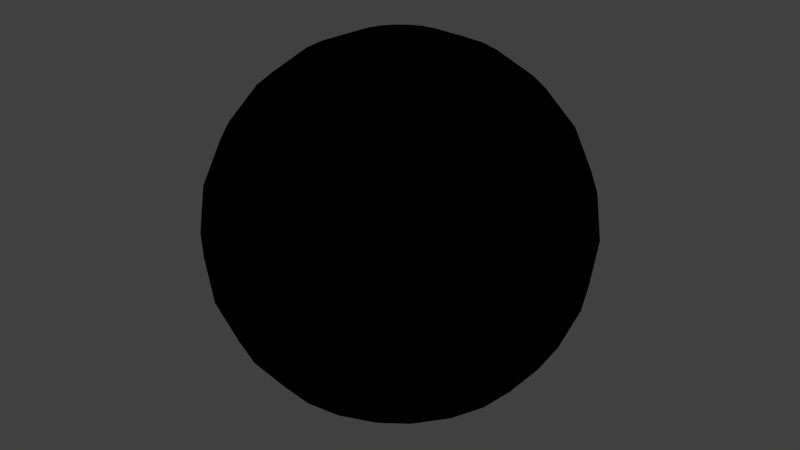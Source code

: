 # Source: Ball.blend  (saved by Blender 2.78.0; exported with 4.5.12 LTS)
import bpy
from mathutils import Matrix  # noqa: F401  (used for matrix-valued properties, if any)

bpy.ops.wm.read_factory_settings(use_empty=True)
scene = bpy.context.scene
scene.name = 'Scene'

# ---- collections
col_collection_1 = bpy.data.collections.new('Collection 1'); scene.collection.children.link(col_collection_1)

# ---- images (referenced by path relative to the original .blend; pixels are not part of the script)
import os
ASSET_DIR = os.environ.get("B2B_ASSET_DIR", "")  # directory of the original .blend (textures are referenced by path, not embedded)
HERE = os.path.dirname(os.path.abspath(__file__))  # packed textures are extracted next to this script under _unpacked/

def load_image(name, relpath, width, height, colorspace="sRGB"):
    """Load a texture the original file referenced (path relative to the .blend, or extracted next to this script)."""
    p = next((c for c in (os.path.join(HERE, relpath), os.path.join(ASSET_DIR, relpath)) if relpath and os.path.exists(c)), "")
    if p:
        img = bpy.data.images.load(p, check_existing=True)
        img.name = name
    else:  # same state as the original file: an image datablock whose file is absent (Cycles renders it pink)
        img = bpy.data.images.new(name, width, height)
        img.source = "FILE"
        img.filepath = "//" + (relpath or name)
    img.colorspace_settings.name = colorspace
    return img
img_diff_ball = load_image('diff/Ball', 'Ball_diff.png', 1024, 1024, 'sRGB')

# ---- materials (node trees are filled in below, after node groups)
mat_0_ball = bpy.data.materials.new('0_Ball')
mat_0_ball.alpha_threshold = 0.0
mat_0_ball.roughness = 0.5

# ---- material node trees
mat_0_ball.use_nodes = True; mat_0_ball.node_tree.nodes.clear()
_N = mat_0_ball.node_tree.nodes; _L = mat_0_ball.node_tree.links
n0 = _N.new('ShaderNodeTexImage'); n0.name = 'Image Texture'; n0.location = (76, 305)
n0.width = 140
n0.image = img_diff_ball

# ---- world
world_world = bpy.data.worlds.new('World'); scene.world = world_world
world_world.color = (0.05088, 0.05088, 0.05088)
world_world.use_sun_shadow = False
world_world.sun_shadow_jitter_overblur = 0.0
world_world.cycles.sampling_method = 'NONE'
world_world.cycles.sample_map_resolution = 256

# ---- meshes
me_ball = bpy.data.meshes.new('Ball')
me_ball.from_pydata([(-0.125, 0.0, -0.2165), (-0.0625, 0.01675, -0.2415), (-0.0647, 0.0, -0.2415), (-0.2165, 0.0, -0.125), (-0.2333, 0.0625, -0.0647), (-0.2092, 0.05605, -0.125), (-0.2165, 0.0, 0.125), (-0.2333, 0.0625, 0.0647), (-0.2415, 0.0, 0.0647), (-0.125, 0.0, 0.2165), (-0.0625, 0.01675, 0.2415), (-0.1208, 0.03235, 0.2165), (-0.1708, 0.04575, -0.1768), (-0.1768, 0.0, -0.1768), (-0.2415, 0.0647, 0.0), (-0.25, 0.0, 0.0), (-0.1708, 0.04575, 0.1768), (-0.1768, 0.0, 0.1768), (-0.1208, 0.03235, -0.2165), (-0.2415, 0.0, -0.0647), (-0.2092, 0.05605, 0.125), (-0.2165, 0.125, 0.0), (-0.1082, 0.0625, 0.2165), (-0.1531, 0.0884, 0.1768), (-0.1082, 0.0625, -0.2165), (-0.2092, 0.1208, -0.0647), (-0.1875, 0.1082, 0.125), (-0.05605, 0.03235, -0.2415), (-0.1875, 0.1082, -0.125), (-0.2092, 0.1208, 0.0647), (-0.05605, 0.03235, 0.2415), (-0.1531, 0.0884, -0.1768), (-0.1708, 0.1708, -0.0647), (-0.1531, 0.1531, -0.125), (-0.1708, 0.1708, 0.0647), (-0.0884, 0.0884, 0.2165), (-0.125, 0.125, -0.1768), (-0.1768, 0.1768, 0.0), (-0.125, 0.125, 0.1768), (-0.0884, 0.0884, -0.2165), (-0.1531, 0.1531, 0.125), (-0.04575, 0.04575, -0.2415), (-0.125, 0.2165, 0.0), (-0.1208, 0.2092, -0.0647), (-0.0884, 0.1531, 0.1768), (-0.1082, 0.1875, 0.125), (-0.03235, 0.05605, -0.2415), (-0.1082, 0.1875, -0.125), (-0.1208, 0.2092, 0.0647), (-0.03235, 0.05605, 0.2415), (-0.0625, 0.1082, 0.2165), (-0.0884, 0.1531, -0.1768), (-0.0625, 0.1082, -0.2165), (-0.04575, 0.1708, -0.1768), (-0.0625, 0.2333, 0.0647), (-0.0647, 0.2415, 0.0), (-0.04575, 0.1708, 0.1768), (-0.03235, 0.1208, -0.2165), (-0.0625, 0.2333, -0.0647), (-0.05605, 0.2092, 0.125), (-0.01675, 0.0625, -0.2415), (-0.05605, 0.2092, -0.125), (-0.03235, 0.1208, 0.2165), (0.0, 0.2165, -0.125), (0.0, 0.2165, 0.125), (0.0, 0.2415, 0.0647), (-0.01675, 0.0625, 0.2415), (0.0, 0.125, 0.2165), (0.0, 0.1768, -0.1768), (0.0, 0.25, 0.0), (0.0, 0.1768, 0.1768), (0.0, 0.125, -0.2165), (0.0, 0.2415, -0.0647), (0.0, 0.0647, -0.2415), (0.04575, 0.1708, -0.1768), (0.03235, 0.1208, -0.2165), (0.0647, 0.2415, 0.0), (0.0625, 0.2333, -0.0647), (0.04575, 0.1708, 0.1768), (0.05605, 0.2092, 0.125), (0.01675, 0.0625, -0.2415), (0.05605, 0.2092, -0.125), (0.0625, 0.2333, 0.0647), (0.01675, 0.0625, 0.2415), (0.03235, 0.1208, 0.2165), (0.03235, 0.05605, 0.2415), (0.0625, 0.1082, 0.2165), (0.1082, 0.1875, -0.125), (0.0884, 0.1531, -0.1768), (0.125, 0.2165, 0.0), (0.0884, 0.1531, 0.1768), (0.0625, 0.1082, -0.2165), (0.1208, 0.2092, -0.0647), (0.1082, 0.1875, 0.125), (0.03235, 0.05605, -0.2415), (0.1208, 0.2092, 0.0647), (0.0884, 0.0884, -0.2165), (0.04575, 0.04575, -0.2415), (0.1708, 0.1708, -0.0647), (0.1531, 0.1531, -0.125), (0.1708, 0.1708, 0.0647), (0.0884, 0.0884, 0.2165), (0.125, 0.125, -0.1768), (0.1768, 0.1768, 0.0), (0.125, 0.125, 0.1768), (0.1531, 0.1531, 0.125), (0.1531, 0.0884, 0.1768), (0.1531, 0.0884, -0.1768), (0.1082, 0.0625, -0.2165), (0.2165, 0.125, 0.0), (0.2092, 0.1208, -0.0647), (0.1875, 0.1082, 0.125), (0.05605, 0.03235, -0.2415), (0.1875, 0.1082, -0.125), (0.2092, 0.1208, 0.0647), (0.05605, 0.03235, 0.2415), (0.1082, 0.0625, 0.2165), (0.1208, 0.03235, 0.2165), (0.1708, 0.04575, -0.1768), (0.2333, 0.0625, 0.0647), (0.2415, 0.0647, 0.0), (0.1708, 0.04575, 0.1768), (0.1208, 0.03235, -0.2165), (0.2333, 0.0625, -0.0647), (0.2092, 0.05605, 0.125), (0.0625, 0.01675, -0.2415), (0.2092, 0.05605, -0.125), (0.2165, 0.0, 0.125), (0.125, 0.0, -0.2165), (0.0647, 0.0, -0.2415), (0.2165, 0.0, -0.125), (0.2415, 0.0, 0.0647), (0.0625, 0.01675, 0.2415), (0.125, 0.0, 0.2165), (0.1768, 0.0, -0.1768), (0.25, 0.0, 0.0), (0.1768, 0.0, 0.1768), (0.2415, 0.0, -0.0647), (0.1708, -0.04575, 0.1768), (0.1708, -0.04575, -0.1768), (0.1208, -0.03235, -0.2165), (0.2415, -0.0647, 0.0), (0.2333, -0.0625, -0.0647), (0.2092, -0.05605, 0.125), (0.0625, -0.01675, -0.2415), (0.2092, -0.05605, -0.125), (0.2333, -0.0625, 0.0647), (0.0625, -0.01675, 0.2415), (0.1208, -0.03235, 0.2165), (0.2092, -0.1208, 0.0647), (0.05605, -0.03235, 0.2415), (0.1082, -0.0625, 0.2165), (0.1875, -0.1082, -0.125), (0.1531, -0.0884, -0.1768), (0.2165, -0.125, 0.0), (0.1531, -0.0884, 0.1768), (0.1082, -0.0625, -0.2165), (0.2092, -0.1208, -0.0647), (0.1875, -0.1082, 0.125), (0.05605, -0.03235, -0.2415), (0.1531, -0.1531, 0.125), (0.0884, -0.0884, -0.2165), (0.04575, -0.04575, -0.2415), (0.1708, -0.1708, -0.0647), (0.1531, -0.1531, -0.125), (0.1708, -0.1708, 0.0647), (0.0884, -0.0884, 0.2165), (0.125, -0.125, -0.1768), (0.1768, -0.1768, 0.0), (0.125, -0.125, 0.1768), (0.125, -0.2165, 0.0), (0.0884, -0.1531, 0.1768), (0.0884, -0.1531, -0.1768), (0.0625, -0.1082, -0.2165), (0.1208, -0.2092, -0.0647), (0.1082, -0.1875, 0.125), (0.03235, -0.05605, -0.2415), (0.1082, -0.1875, -0.125), (0.1208, -0.2092, 0.0647), (0.03235, -0.05605, 0.2415), (0.0625, -0.1082, 0.2165), (0.05605, -0.2092, 0.125), (0.0625, -0.2333, 0.0647), (0.03235, -0.1208, 0.2165), (0.04575, -0.1708, -0.1768), (0.0647, -0.2415, 0.0), (0.04575, -0.1708, 0.1768), (0.03235, -0.1208, -0.2165), (0.0625, -0.2333, -0.0647), (0.01675, -0.0625, -0.2415), (0.05605, -0.2092, -0.125), (0.0, -0.2415, -0.0647), (0.0, -0.2165, 0.125), (0.0, -0.125, -0.2165), (0.0, -0.0647, -0.2415), (0.0, -0.2165, -0.125), (0.0, -0.2415, 0.0647), (0.01675, -0.0625, 0.2415), (0.0, -0.125, 0.2165), (0.0, -0.1768, -0.1768), (0.0, -0.25, 0.0), (0.0, -0.1768, 0.1768), (-0.0647, -0.2415, 0.0), (-0.04575, -0.1708, 0.1768), (-0.04575, -0.1708, -0.1768), (-0.03235, -0.1208, -0.2165), (-0.0625, -0.2333, -0.0647), (-0.05605, -0.2092, 0.125), (-0.01675, -0.0625, -0.2415), (-0.05605, -0.2092, -0.125), (-0.0625, -0.2333, 0.0647), (-0.01675, -0.0625, 0.2415), (-0.03235, -0.1208, 0.2165), (-0.1208, -0.2092, -0.0647), (-0.1082, -0.1875, -0.125), (-0.1208, -0.2092, 0.0647), (-0.03235, -0.05605, 0.2415), (-0.0625, -0.1082, 0.2165), (-0.0884, -0.1531, -0.1768), (-0.125, -0.2165, 0.0), (-0.0884, -0.1531, 0.1768), (-0.0625, -0.1082, -0.2165), (-0.1082, -0.1875, 0.125), (-0.03235, -0.05605, -0.2415), (-0.1708, -0.1708, -0.0647), (-0.1531, -0.1531, 0.125), (-0.0884, -0.0884, -0.2165), (-0.04575, -0.04575, -0.2415), (-0.1531, -0.1531, -0.125), (-0.1708, -0.1708, 0.0647), (-0.0884, -0.0884, 0.2165), (-0.125, -0.125, -0.1768), (-0.1768, -0.1768, 0.0), (-0.125, -0.125, 0.1768), (-0.1531, -0.0884, -0.1768), (-0.2165, -0.125, 0.0), (-0.1531, -0.0884, 0.1768), (-0.1082, -0.0625, -0.2165), (-0.2092, -0.1208, -0.0647), (-0.1875, -0.1082, 0.125), (-0.05605, -0.03235, -0.2415), (-0.1875, -0.1082, -0.125), (-0.2092, -0.1208, 0.0647), (-0.05605, -0.03235, 0.2415), (-0.1082, -0.0625, 0.2165), (-0.2092, -0.05605, -0.125), (-0.2092, -0.05605, 0.125), (-0.2333, -0.0625, 0.0647), (-0.1208, -0.03235, 0.2165), (-0.1708, -0.04575, -0.1768), (-0.2415, -0.0647, 0.0), (-0.1708, -0.04575, 0.1768), (-0.1208, -0.03235, -0.2165), (-0.2333, -0.0625, -0.0647), (-0.0625, -0.01675, -0.2415), (-0.0647, 0.0, 0.2415), (0.0, 0.0, 0.25), (0.0, 0.0, -0.25), (-0.04575, 0.04575, 0.2415), (0.0, 0.0647, 0.2415), (0.04575, 0.04575, 0.2415), (0.0647, 0.0, 0.2415), (0.04575, -0.04575, 0.2415), (0.0, -0.0647, 0.2415), (-0.04575, -0.04575, 0.2415), (-0.0625, -0.01675, 0.2415)], [], [(193, 205, 208, 194), (130, 137, 142, 145), (123, 137, 130, 126), (66, 259, 67, 62), (130, 145, 139, 134), (191, 200, 202, 206), (133, 148, 138, 136), (71, 68, 74, 75), (185, 200, 191, 188), (64, 70, 78, 79), (210, 215, 219, 202), (173, 172, 184, 187), (204, 218, 221, 205), (170, 178, 182, 185), (203, 220, 222, 207), (11, 10, 30, 22), (177, 190, 184, 172), (143, 158, 149, 146), (212, 211, 216, 217), (241, 245, 249, 234), (163, 174, 177, 164), (93, 105, 100, 95), (85, 260, 101, 86), (105, 104, 106, 111), (219, 215, 229, 232), (230, 244, 236, 233), (218, 231, 226, 221), (89, 103, 98, 92), (88, 87, 99, 102), (230, 264, 243, 244), (89, 95, 100, 103), (218, 214, 228, 231), (96, 108, 112, 97), (98, 110, 113, 99), (165, 160, 175, 178), (27, 24, 39, 41), (164, 177, 172, 167), (34, 40, 45, 48), (166, 180, 171, 169), (153, 167, 161, 156), (12, 5, 28, 31), (77, 76, 89, 92), (155, 151, 166, 169), (138, 148, 151, 155), (4, 14, 21, 25), (175, 171, 186, 181), (112, 108, 122, 125), (48, 45, 59, 54), (238, 253, 245, 241), (46, 52, 57, 60), (192, 207, 210, 196), (182, 181, 192, 196), (198, 263, 211, 212), (3, 5, 12, 13), (196, 210, 202, 200), (198, 212, 203, 201), (184, 199, 193, 187), (131, 146, 141, 135), (186, 201, 192, 181), (132, 261, 133, 117), (0, 18, 1, 2), (250, 15, 19, 253), (192, 201, 203, 207), (128, 140, 144, 129), (247, 246, 6, 8), (54, 59, 64, 65), (133, 261, 147, 148), (118, 126, 130, 134), (55, 54, 65, 69), (56, 62, 67, 70), (176, 173, 187, 189), (45, 44, 56, 59), (7, 29, 21, 14), (139, 153, 156, 140), (203, 212, 217, 220), (206, 202, 219, 213), (138, 155, 158, 143), (205, 221, 223, 208), (5, 4, 25, 28), (20, 26, 29, 7), (35, 258, 49, 50), (188, 191, 195, 190), (229, 225, 239, 242), (216, 264, 230, 217), (90, 104, 105, 93), (154, 149, 165, 168), (220, 217, 230, 233), (121, 117, 133, 136), (154, 168, 163, 157), (160, 169, 171, 175), (161, 167, 172, 173), (23, 22, 35, 38), (32, 37, 42, 43), (153, 152, 164, 167), (148, 147, 150, 151), (28, 25, 32, 33), (224, 238, 241, 228), (94, 91, 96, 97), (63, 81, 74, 68), (34, 48, 42, 37), (49, 66, 62, 50), (74, 81, 87, 88), (109, 120, 123, 110), (74, 88, 91, 75), (180, 183, 186, 171), (42, 48, 54, 55), (239, 236, 251, 246), (240, 237, 252, 254), (43, 58, 61, 47), (178, 175, 181, 182), (12, 31, 24, 18), (60, 57, 71, 73), (64, 79, 82, 65), (63, 72, 77, 81), (265, 255, 9, 248), (195, 209, 204, 199), (65, 82, 76, 69), (67, 84, 78, 70), (9, 11, 16, 17), (72, 69, 76, 77), (186, 183, 198, 201), (193, 199, 204, 205), (8, 7, 14, 15), (251, 17, 6, 246), (189, 187, 193, 194), (119, 124, 127, 131), (58, 72, 63, 61), (125, 122, 128, 129), (249, 245, 3, 13), (146, 149, 154, 141), (207, 222, 215, 210), (75, 91, 94, 80), (47, 61, 53, 51), (82, 95, 89, 76), (78, 84, 86, 90), (50, 62, 56, 44), (42, 55, 58, 43), (16, 23, 26, 20), (18, 24, 27, 1), (81, 77, 92, 87), (40, 38, 44, 45), (166, 262, 179, 180), (87, 92, 98, 99), (26, 40, 34, 29), (101, 260, 115, 116), (220, 233, 225, 222), (21, 29, 34, 37), (90, 86, 101, 104), (31, 36, 39, 24), (219, 232, 224, 213), (100, 114, 109, 103), (101, 116, 106, 104), (226, 231, 234, 237), (98, 103, 109, 110), (225, 233, 236, 239), (39, 52, 46, 41), (214, 213, 224, 228), (222, 225, 229, 215), (226, 237, 240, 227), (228, 241, 234, 231), (174, 188, 190, 177), (139, 145, 152, 153), (170, 185, 188, 174), (237, 234, 249, 252), (244, 248, 251, 236), (109, 114, 119, 120), (111, 106, 121, 124), (243, 265, 248, 244), (209, 206, 213, 214), (120, 135, 137, 123), (121, 136, 127, 124), (67, 259, 83, 84), (127, 143, 146, 131), (3, 19, 4, 5), (9, 255, 10, 11), (53, 61, 63, 68), (19, 15, 14, 4), (128, 134, 139, 140), (118, 134, 128, 122), (185, 182, 196, 200), (249, 13, 0, 252), (0, 13, 12, 18), (55, 69, 72, 58), (127, 136, 138, 143), (71, 75, 80, 73), (79, 93, 95, 82), (253, 19, 3, 245), (30, 258, 35, 22), (184, 190, 195, 199), (145, 142, 157, 152), (242, 239, 246, 247), (84, 83, 85, 86), (113, 126, 118, 107), (142, 141, 154, 157), (16, 11, 22, 23), (116, 117, 121, 106), (235, 242, 247, 250), (31, 28, 33, 36), (140, 156, 159, 144), (224, 232, 235, 238), (155, 169, 160, 158), (159, 156, 161, 162), (152, 157, 163, 164), (158, 160, 165, 149), (150, 262, 166, 151), (23, 38, 40, 26), (229, 242, 235, 232), (96, 102, 107, 108), (88, 102, 96, 91), (99, 113, 107, 102), (165, 178, 170, 168), (35, 50, 44, 38), (39, 36, 51, 52), (163, 168, 170, 174), (33, 47, 51, 36), (161, 173, 176, 162), (32, 43, 47, 33), (100, 105, 111, 114), (223, 221, 226, 227), (114, 111, 124, 119), (110, 123, 126, 113), (115, 132, 117, 116), (204, 209, 214, 218), (235, 250, 253, 238), (108, 107, 118, 122), (52, 51, 53, 57), (21, 37, 32, 25), (78, 90, 93, 79), (179, 197, 183, 180), (255, 256, 10), (257, 2, 1), (10, 256, 30), (257, 1, 27), (257, 27, 41), (30, 256, 258), (258, 256, 49), (257, 41, 46), (49, 256, 66), (257, 46, 60), (66, 256, 259), (257, 60, 73), (259, 256, 83), (257, 73, 80), (83, 256, 85), (257, 80, 94), (85, 256, 260), (257, 94, 97), (260, 256, 115), (257, 97, 112), (257, 112, 125), (115, 256, 132), (132, 256, 261), (257, 125, 129), (261, 256, 147), (257, 129, 144), (257, 144, 159), (147, 256, 150), (150, 256, 262), (257, 159, 162), (262, 256, 179), (257, 162, 176), (257, 176, 189), (179, 256, 197), (197, 256, 263), (257, 189, 194), (263, 256, 211), (257, 194, 208), (257, 208, 223), (211, 256, 216), (216, 256, 264), (257, 223, 227), (264, 256, 243), (257, 227, 240), (243, 256, 265), (257, 240, 254), (251, 248, 9, 17), (250, 247, 8, 15), (56, 70, 64, 59), (197, 263, 198, 183), (265, 256, 255), (6, 20, 7, 8), (195, 191, 206, 209), (257, 254, 2), (254, 252, 0, 2), (6, 17, 16, 20), (137, 135, 141, 142), (53, 68, 71, 57), (120, 119, 131, 135)])
me_ball.polygons.foreach_set('use_smooth', [True] * 288)
_uv = me_ball.uv_layers.new(name='UVMap')
_uv.uv.foreach_set('vector', [0.9023, 0.5875, 0.8884, 0.5619, 0.9425, 0.532, 0.9497, 0.5453, 0.3484, 0.793, 0.331, 0.7384, 0.3805, 0.7116, 0.3928, 0.7689, 0.2884, 0.6195, 0.2616, 0.669, 0.207, 0.6516, 0.2311, 0.6072, 0.9681, 0.0772, 0.9826, 0.0815, 0.979, 0.1448, 0.951, 0.1365, 0.3484, 0.793, 0.3928, 0.7689, 0.4125, 0.8292, 0.3763, 0.8489, 0.7384, 0.669, 0.6889, 0.675, 0.6611, 0.6237, 0.7116, 0.6195, 0.1448, 0.979, 0.1365, 0.951, 0.1965, 0.9273, 0.2082, 0.9668, 0.0977, 0.4125, 0.1511, 0.3763, 0.1708, 0.4125, 0.1116, 0.4381, 0.6237, 0.6611, 0.675, 0.6889, 0.669, 0.7384, 0.6195, 0.7116, 0.0531, 0.2674, 0.0332, 0.2082, 0.0727, 0.1965, 0.1015, 0.253, 0.8667, 0.6977, 0.814, 0.7265, 0.7794, 0.6888, 0.834, 0.659, 0.532, 0.8797, 0.5453, 0.8169, 0.5875, 0.8292, 0.5619, 0.8884, 0.8292, 0.5875, 0.8169, 0.5453, 0.8797, 0.532, 0.8884, 0.5619, 0.2206, 0.6888, 0.186, 0.7265, 0.1333, 0.6977, 0.166, 0.659, 0.9273, 0.8035, 0.8887, 0.8246, 0.8513, 0.7728, 0.8985, 0.747, 0.8635, 0.049, 0.9228, 0.0319, 0.9305, 0.046, 0.8784, 0.0763, 0.5555, 0.7538, 0.6072, 0.7689, 0.5875, 0.8292, 0.5453, 0.8169, 0.253, 0.8985, 0.2272, 0.8513, 0.2735, 0.814, 0.3023, 0.8667, 0.951, 0.8635, 0.9681, 0.9228, 0.954, 0.9305, 0.9237, 0.8784, 0.7538, 0.4445, 0.7689, 0.3928, 0.8292, 0.4125, 0.8169, 0.4547, 0.5, 0.6889, 0.5619, 0.6947, 0.5555, 0.7538, 0.5, 0.7486, 0.1487, 0.2272, 0.1916, 0.1916, 0.2338, 0.2338, 0.186, 0.2735, 0.046, 0.0695, 0.0588, 0.0588, 0.101, 0.101, 0.0763, 0.1216, 0.1916, 0.1916, 0.1463, 0.1463, 0.1754, 0.1113, 0.2272, 0.1487, 0.7794, 0.6888, 0.814, 0.7265, 0.7662, 0.7662, 0.7299, 0.7299, 0.899, 0.899, 0.8784, 0.9237, 0.8246, 0.8887, 0.8537, 0.8537, 0.8169, 0.5453, 0.8127, 0.5, 0.8767, 0.5, 0.8797, 0.532, 0.3564, 0.4359, 0.3623, 0.5, 0.3111, 0.5, 0.3053, 0.4381, 0.1831, 0.4547, 0.2462, 0.4445, 0.2514, 0.5, 0.1873, 0.5, 0.899, 0.899, 0.9412, 0.9412, 0.9305, 0.954, 0.8784, 0.9237, 0.2206, 0.3112, 0.186, 0.2735, 0.2338, 0.2338, 0.2701, 0.2701, 0.8169, 0.5453, 0.7538, 0.5555, 0.7486, 0.5, 0.8127, 0.5, 0.1233, 0.5, 0.1203, 0.532, 0.0621, 0.5166, 0.0636, 0.5, 0.3111, 0.5, 0.3053, 0.5619, 0.2462, 0.5555, 0.2514, 0.5, 0.2338, 0.7662, 0.1916, 0.8084, 0.1487, 0.7728, 0.186, 0.7265, 0.5166, 0.0621, 0.532, 0.1203, 0.5, 0.1233, 0.5, 0.0636, 0.5, 0.7486, 0.5555, 0.7538, 0.5453, 0.8169, 0.5, 0.8127, 0.7662, 0.2338, 0.8084, 0.1916, 0.8513, 0.2272, 0.814, 0.2735, 0.101, 0.899, 0.0763, 0.8784, 0.1113, 0.8246, 0.1463, 0.8537, 0.4547, 0.8169, 0.5, 0.8127, 0.5, 0.8767, 0.468, 0.8797, 0.5875, 0.1708, 0.6072, 0.2311, 0.5555, 0.2462, 0.5453, 0.1831, 0.2884, 0.3805, 0.3389, 0.3763, 0.3564, 0.4359, 0.3053, 0.4381, 0.1754, 0.8887, 0.1216, 0.9237, 0.101, 0.899, 0.1463, 0.8537, 0.1965, 0.9273, 0.1365, 0.951, 0.1216, 0.9237, 0.1754, 0.8887, 0.6195, 0.2884, 0.6237, 0.3389, 0.5641, 0.3564, 0.5619, 0.3053, 0.1487, 0.7728, 0.1113, 0.8246, 0.0727, 0.8035, 0.1015, 0.747, 0.0621, 0.5166, 0.1203, 0.532, 0.1116, 0.5619, 0.0575, 0.532, 0.814, 0.2735, 0.8513, 0.2272, 0.8985, 0.253, 0.8667, 0.3023, 0.6947, 0.4381, 0.7116, 0.3805, 0.7689, 0.3928, 0.7538, 0.4445, 0.4834, 0.0621, 0.468, 0.1203, 0.4381, 0.1116, 0.468, 0.0575, 0.9469, 0.7326, 0.8985, 0.747, 0.8667, 0.6977, 0.9207, 0.6816, 0.1333, 0.6977, 0.1015, 0.747, 0.0531, 0.7326, 0.0793, 0.6816, 0.979, 0.8552, 0.9826, 0.9185, 0.9681, 0.9228, 0.951, 0.8635, 0.6516, 0.207, 0.6072, 0.2311, 0.5875, 0.1708, 0.6237, 0.1511, 0.9207, 0.6816, 0.8667, 0.6977, 0.834, 0.659, 0.8899, 0.6424, 0.979, 0.8552, 0.951, 0.8635, 0.9273, 0.8035, 0.9668, 0.7918, 0.5875, 0.8292, 0.6237, 0.8489, 0.5875, 0.9023, 0.5619, 0.8884, 0.3184, 0.9207, 0.3023, 0.8667, 0.341, 0.834, 0.3576, 0.8899, 0.0727, 0.8035, 0.0332, 0.7918, 0.0531, 0.7326, 0.1015, 0.747, 0.0772, 0.0319, 0.0815, 0.0174, 0.1448, 0.021, 0.1365, 0.049, 0.5875, 0.0977, 0.5619, 0.1116, 0.532, 0.0575, 0.5453, 0.0503, 0.6611, 0.3763, 0.6889, 0.325, 0.7384, 0.331, 0.7116, 0.3805, 0.9469, 0.7326, 0.9668, 0.7918, 0.9273, 0.8035, 0.8985, 0.747, 0.4125, 0.9023, 0.4381, 0.8884, 0.468, 0.9425, 0.4547, 0.9497, 0.6977, 0.8667, 0.747, 0.8985, 0.7326, 0.9469, 0.6816, 0.9207, 0.8667, 0.3023, 0.8985, 0.253, 0.9469, 0.2674, 0.9207, 0.3184, 0.1448, 0.979, 0.0815, 0.9826, 0.0772, 0.9681, 0.1365, 0.951, 0.1708, 0.5875, 0.2311, 0.6072, 0.207, 0.6516, 0.1511, 0.6237, 0.834, 0.341, 0.8667, 0.3023, 0.9207, 0.3184, 0.8899, 0.3576, 0.9273, 0.1965, 0.951, 0.1365, 0.979, 0.1448, 0.9668, 0.2082, 0.5166, 0.9379, 0.532, 0.8797, 0.5619, 0.8884, 0.532, 0.9425, 0.8513, 0.2272, 0.8887, 0.1754, 0.9273, 0.1965, 0.8985, 0.253, 0.6977, 0.1333, 0.7265, 0.186, 0.6888, 0.2206, 0.659, 0.166, 0.4125, 0.8292, 0.4547, 0.8169, 0.468, 0.8797, 0.4381, 0.8884, 0.9273, 0.8035, 0.951, 0.8635, 0.9237, 0.8784, 0.8887, 0.8246, 0.7116, 0.6195, 0.6611, 0.6237, 0.6436, 0.5641, 0.6947, 0.5619, 0.1965, 0.9273, 0.1754, 0.8887, 0.2272, 0.8513, 0.253, 0.8985, 0.8884, 0.5619, 0.8797, 0.532, 0.9379, 0.5166, 0.9425, 0.532, 0.6072, 0.2311, 0.6195, 0.2884, 0.5619, 0.3053, 0.5555, 0.2462, 0.747, 0.1015, 0.7728, 0.1487, 0.7265, 0.186, 0.6977, 0.1333, 0.899, 0.101, 0.9412, 0.0588, 0.954, 0.0695, 0.9237, 0.1216, 0.6195, 0.7116, 0.669, 0.7384, 0.6516, 0.793, 0.6072, 0.7689, 0.7662, 0.7662, 0.8084, 0.8084, 0.7728, 0.8513, 0.7265, 0.814, 0.954, 0.9305, 0.9412, 0.9412, 0.899, 0.899, 0.9237, 0.8784, 0.1113, 0.1754, 0.1463, 0.1463, 0.1916, 0.1916, 0.1487, 0.2272, 0.3112, 0.7794, 0.2735, 0.814, 0.2338, 0.7662, 0.2701, 0.7299, 0.8887, 0.8246, 0.9237, 0.8784, 0.899, 0.899, 0.8537, 0.8537, 0.1965, 0.0727, 0.1365, 0.049, 0.1448, 0.021, 0.2082, 0.0332, 0.4359, 0.6436, 0.5, 0.6377, 0.5, 0.6889, 0.4381, 0.6947, 0.1916, 0.8084, 0.1463, 0.8537, 0.1113, 0.8246, 0.1487, 0.7728, 0.5, 0.8767, 0.5, 0.8127, 0.5453, 0.8169, 0.532, 0.8797, 0.8246, 0.1113, 0.8784, 0.0763, 0.899, 0.101, 0.8537, 0.1463, 0.5, 0.3111, 0.5, 0.3623, 0.4359, 0.3564, 0.4381, 0.3053, 0.4547, 0.8169, 0.4445, 0.7538, 0.5, 0.7486, 0.5, 0.8127, 0.1365, 0.951, 0.0772, 0.9681, 0.0695, 0.954, 0.1216, 0.9237, 0.5555, 0.2462, 0.5619, 0.3053, 0.5, 0.3111, 0.5, 0.2514, 0.6889, 0.5, 0.6947, 0.4381, 0.7538, 0.4445, 0.7486, 0.5, 0.0621, 0.4834, 0.1203, 0.468, 0.1233, 0.5, 0.0636, 0.5, 0.207, 0.3484, 0.2311, 0.3928, 0.1708, 0.4125, 0.1511, 0.3763, 0.7662, 0.2338, 0.814, 0.2735, 0.7794, 0.3112, 0.7299, 0.2701, 0.954, 0.0695, 0.9681, 0.0772, 0.951, 0.1365, 0.9237, 0.1216, 0.1708, 0.4125, 0.2311, 0.3928, 0.2462, 0.4445, 0.1831, 0.4547, 0.3564, 0.5641, 0.3389, 0.6237, 0.2884, 0.6195, 0.3053, 0.5619, 0.1708, 0.4125, 0.1831, 0.4547, 0.1203, 0.468, 0.1116, 0.4381, 0.0763, 0.8784, 0.049, 0.8635, 0.0727, 0.8035, 0.1113, 0.8246, 0.7794, 0.3112, 0.814, 0.2735, 0.8667, 0.3023, 0.834, 0.341, 0.7728, 0.8513, 0.8246, 0.8887, 0.8035, 0.9273, 0.747, 0.8985, 0.9379, 0.4834, 0.8797, 0.468, 0.8884, 0.4381, 0.9425, 0.468, 0.4381, 0.3053, 0.3805, 0.2884, 0.3928, 0.2311, 0.4445, 0.2462, 0.186, 0.7265, 0.1487, 0.7728, 0.1015, 0.747, 0.1333, 0.6977, 0.5875, 0.1708, 0.5453, 0.1831, 0.532, 0.1203, 0.5619, 0.1116, 0.468, 0.0575, 0.4381, 0.1116, 0.4125, 0.0977, 0.4547, 0.0503, 0.0531, 0.2674, 0.1015, 0.253, 0.1333, 0.3023, 0.0793, 0.3184, 0.207, 0.3484, 0.2616, 0.331, 0.2884, 0.3805, 0.2311, 0.3928, 0.9228, 0.9681, 0.9185, 0.9826, 0.8552, 0.979, 0.8635, 0.951, 0.793, 0.6516, 0.7689, 0.6072, 0.8292, 0.5875, 0.8489, 0.6237, 0.0793, 0.3184, 0.1333, 0.3023, 0.166, 0.341, 0.1101, 0.3576, 0.021, 0.1448, 0.049, 0.1365, 0.0727, 0.1965, 0.0332, 0.2082, 0.8552, 0.021, 0.8635, 0.049, 0.8035, 0.0727, 0.7918, 0.0332, 0.2616, 0.331, 0.3111, 0.325, 0.3389, 0.3763, 0.2884, 0.3805, 0.0727, 0.8035, 0.049, 0.8635, 0.021, 0.8552, 0.0332, 0.7918, 0.9023, 0.5875, 0.8489, 0.6237, 0.8292, 0.5875, 0.8884, 0.5619, 0.6816, 0.0793, 0.6977, 0.1333, 0.659, 0.166, 0.6424, 0.1101, 0.8035, 0.9273, 0.7918, 0.9668, 0.7326, 0.9469, 0.747, 0.8985, 0.532, 0.9425, 0.5619, 0.8884, 0.5875, 0.9023, 0.5453, 0.9497, 0.3023, 0.1333, 0.253, 0.1015, 0.2674, 0.0531, 0.3184, 0.0793, 0.3805, 0.2884, 0.331, 0.2616, 0.3484, 0.207, 0.3928, 0.2311, 0.0575, 0.532, 0.1116, 0.5619, 0.0977, 0.5875, 0.0503, 0.5453, 0.8292, 0.4125, 0.7689, 0.3928, 0.793, 0.3484, 0.8489, 0.3763, 0.3023, 0.8667, 0.2735, 0.814, 0.3112, 0.7794, 0.341, 0.834, 0.8985, 0.747, 0.8513, 0.7728, 0.814, 0.7265, 0.8667, 0.6977, 0.1116, 0.4381, 0.1203, 0.468, 0.0621, 0.4834, 0.0575, 0.468, 0.4445, 0.2462, 0.3928, 0.2311, 0.4125, 0.1708, 0.4547, 0.1831, 0.1333, 0.3023, 0.186, 0.2735, 0.2206, 0.3112, 0.166, 0.341, 0.0727, 0.1965, 0.049, 0.1365, 0.0763, 0.1216, 0.1113, 0.1754, 0.9237, 0.1216, 0.951, 0.1365, 0.9273, 0.1965, 0.8887, 0.1754, 0.4359, 0.3564, 0.3763, 0.3389, 0.3805, 0.2884, 0.4381, 0.3053, 0.8035, 0.0727, 0.8246, 0.1113, 0.7728, 0.1487, 0.747, 0.1015, 0.5619, 0.1116, 0.532, 0.1203, 0.5166, 0.0621, 0.532, 0.0575, 0.2311, 0.3928, 0.2884, 0.3805, 0.3053, 0.4381, 0.2462, 0.4445, 0.8084, 0.1916, 0.8537, 0.1463, 0.8887, 0.1754, 0.8513, 0.2272, 0.101, 0.899, 0.0588, 0.9412, 0.046, 0.9305, 0.0763, 0.8784, 0.2462, 0.4445, 0.3053, 0.4381, 0.3111, 0.5, 0.2514, 0.5, 0.7728, 0.1487, 0.8084, 0.1916, 0.7662, 0.2338, 0.7265, 0.186, 0.101, 0.101, 0.0588, 0.0588, 0.0695, 0.046, 0.1216, 0.0763, 0.8887, 0.8246, 0.8537, 0.8537, 0.8084, 0.8084, 0.8513, 0.7728, 0.6888, 0.2206, 0.7265, 0.186, 0.7662, 0.2338, 0.7299, 0.2701, 0.1113, 0.1754, 0.0763, 0.1216, 0.101, 0.101, 0.1463, 0.1463, 0.5453, 0.1831, 0.5, 0.1873, 0.5, 0.1233, 0.532, 0.1203, 0.6436, 0.5641, 0.6377, 0.5, 0.6889, 0.5, 0.6947, 0.5619, 0.2338, 0.2338, 0.2735, 0.186, 0.3112, 0.2206, 0.2701, 0.2701, 0.101, 0.101, 0.1216, 0.0763, 0.1754, 0.1113, 0.1463, 0.1463, 0.8767, 0.5, 0.8127, 0.5, 0.8169, 0.4547, 0.8797, 0.468, 0.3111, 0.5, 0.3623, 0.5, 0.3564, 0.5641, 0.3053, 0.5619, 0.8084, 0.8084, 0.8537, 0.8537, 0.8246, 0.8887, 0.7728, 0.8513, 0.5, 0.1233, 0.468, 0.1203, 0.4834, 0.0621, 0.5, 0.0636, 0.7538, 0.5555, 0.6947, 0.5619, 0.6889, 0.5, 0.7486, 0.5, 0.8513, 0.7728, 0.8084, 0.8084, 0.7662, 0.7662, 0.814, 0.7265, 0.8767, 0.5, 0.8797, 0.468, 0.9379, 0.4834, 0.9364, 0.5, 0.7486, 0.5, 0.7538, 0.4445, 0.8169, 0.4547, 0.8127, 0.5, 0.5619, 0.6947, 0.6195, 0.7116, 0.6072, 0.7689, 0.5555, 0.7538, 0.4125, 0.8292, 0.3928, 0.7689, 0.4445, 0.7538, 0.4547, 0.8169, 0.5641, 0.6436, 0.6237, 0.6611, 0.6195, 0.7116, 0.5619, 0.6947, 0.8797, 0.468, 0.8169, 0.4547, 0.8292, 0.4125, 0.8884, 0.4381, 0.8784, 0.9237, 0.8635, 0.951, 0.8035, 0.9273, 0.8246, 0.8887, 0.3112, 0.2206, 0.2735, 0.186, 0.3023, 0.1333, 0.341, 0.166, 0.2272, 0.1487, 0.1754, 0.1113, 0.1965, 0.0727, 0.253, 0.1015, 0.9305, 0.954, 0.9228, 0.9681, 0.8635, 0.951, 0.8784, 0.9237, 0.7689, 0.6072, 0.7116, 0.6195, 0.6947, 0.5619, 0.7538, 0.5555, 0.3389, 0.6237, 0.3111, 0.675, 0.2616, 0.669, 0.2884, 0.6195, 0.1965, 0.0727, 0.2082, 0.0332, 0.2674, 0.0531, 0.253, 0.1015, 0.021, 0.1448, 0.0174, 0.0815, 0.0319, 0.0772, 0.049, 0.1365, 0.2674, 0.9469, 0.253, 0.8985, 0.3023, 0.8667, 0.3184, 0.9207, 0.6516, 0.207, 0.669, 0.2616, 0.6195, 0.2884, 0.6072, 0.2311, 0.8552, 0.021, 0.9185, 0.0174, 0.9228, 0.0319, 0.8635, 0.049, 0.4125, 0.1708, 0.3928, 0.2311, 0.3484, 0.207, 0.3763, 0.1511, 0.669, 0.2616, 0.675, 0.3111, 0.6237, 0.3389, 0.6195, 0.2884, 0.4125, 0.9023, 0.3763, 0.8489, 0.4125, 0.8292, 0.4381, 0.8884, 0.1708, 0.5875, 0.1511, 0.6237, 0.0977, 0.5875, 0.1116, 0.5619, 0.166, 0.659, 0.1333, 0.6977, 0.0793, 0.6816, 0.1101, 0.6424, 0.8292, 0.4125, 0.8489, 0.3763, 0.9023, 0.4125, 0.8884, 0.4381, 0.5875, 0.0977, 0.6237, 0.1511, 0.5875, 0.1708, 0.5619, 0.1116, 0.3763, 0.3389, 0.325, 0.3111, 0.331, 0.2616, 0.3805, 0.2884, 0.2674, 0.9469, 0.2082, 0.9668, 0.1965, 0.9273, 0.253, 0.8985, 0.0977, 0.4125, 0.1116, 0.4381, 0.0575, 0.468, 0.0503, 0.4547, 0.1015, 0.253, 0.1487, 0.2272, 0.186, 0.2735, 0.1333, 0.3023, 0.7116, 0.3805, 0.7384, 0.331, 0.793, 0.3484, 0.7689, 0.3928, 0.9305, 0.046, 0.9412, 0.0588, 0.899, 0.101, 0.8784, 0.0763, 0.5875, 0.8292, 0.6072, 0.7689, 0.6516, 0.793, 0.6237, 0.8489, 0.3928, 0.7689, 0.3805, 0.7116, 0.4381, 0.6947, 0.4445, 0.7538, 0.7265, 0.814, 0.7728, 0.8513, 0.747, 0.8985, 0.6977, 0.8667, 0.049, 0.1365, 0.0319, 0.0772, 0.046, 0.0695, 0.0763, 0.1216, 0.2462, 0.5555, 0.2311, 0.6072, 0.1708, 0.5875, 0.1831, 0.5453, 0.3805, 0.7116, 0.3763, 0.6611, 0.4359, 0.6436, 0.4381, 0.6947, 0.8035, 0.0727, 0.8635, 0.049, 0.8784, 0.0763, 0.8246, 0.1113, 0.1216, 0.0763, 0.1365, 0.049, 0.1965, 0.0727, 0.1754, 0.1113, 0.6888, 0.7794, 0.7265, 0.814, 0.6977, 0.8667, 0.659, 0.834, 0.5453, 0.1831, 0.5555, 0.2462, 0.5, 0.2514, 0.5, 0.1873, 0.4381, 0.8884, 0.468, 0.8797, 0.4834, 0.9379, 0.468, 0.9425, 0.6889, 0.5, 0.6377, 0.5, 0.6436, 0.4359, 0.6947, 0.4381, 0.1754, 0.8887, 0.1463, 0.8537, 0.1916, 0.8084, 0.2272, 0.8513, 0.4834, 0.9379, 0.468, 0.8797, 0.5, 0.8767, 0.5, 0.9364, 0.4445, 0.7538, 0.4381, 0.6947, 0.5, 0.6889, 0.5, 0.7486, 0.2272, 0.8513, 0.1916, 0.8084, 0.2338, 0.7662, 0.2735, 0.814, 0.0695, 0.954, 0.0588, 0.9412, 0.101, 0.899, 0.1216, 0.9237, 0.8246, 0.1113, 0.8537, 0.1463, 0.8084, 0.1916, 0.7728, 0.1487, 0.7662, 0.7662, 0.7265, 0.814, 0.6888, 0.7794, 0.7299, 0.7299, 0.1233, 0.5, 0.1873, 0.5, 0.1831, 0.5453, 0.1203, 0.532, 0.1831, 0.4547, 0.1873, 0.5, 0.1233, 0.5, 0.1203, 0.468, 0.2514, 0.5, 0.2462, 0.5555, 0.1831, 0.5453, 0.1873, 0.5, 0.2338, 0.7662, 0.186, 0.7265, 0.2206, 0.6888, 0.2701, 0.7299, 0.899, 0.101, 0.9237, 0.1216, 0.8887, 0.1754, 0.8537, 0.1463, 0.5, 0.1233, 0.5, 0.1873, 0.4547, 0.1831, 0.468, 0.1203, 0.5, 0.6889, 0.5, 0.6377, 0.5641, 0.6436, 0.5619, 0.6947, 0.5, 0.2514, 0.4445, 0.2462, 0.4547, 0.1831, 0.5, 0.1873, 0.5, 0.8767, 0.532, 0.8797, 0.5166, 0.9379, 0.5, 0.9364, 0.5, 0.3111, 0.4381, 0.3053, 0.4445, 0.2462, 0.5, 0.2514, 0.2338, 0.2338, 0.1916, 0.1916, 0.2272, 0.1487, 0.2735, 0.186, 0.9379, 0.5166, 0.8797, 0.532, 0.8767, 0.5, 0.9364, 0.5, 0.2735, 0.186, 0.2272, 0.1487, 0.253, 0.1015, 0.3023, 0.1333, 0.3053, 0.5619, 0.2884, 0.6195, 0.2311, 0.6072, 0.2462, 0.5555, 0.0695, 0.046, 0.0772, 0.0319, 0.1365, 0.049, 0.1216, 0.0763, 0.8292, 0.5875, 0.7689, 0.6072, 0.7538, 0.5555, 0.8169, 0.5453, 0.6436, 0.4359, 0.6611, 0.3763, 0.7116, 0.3805, 0.6947, 0.4381, 0.1203, 0.532, 0.1831, 0.5453, 0.1708, 0.5875, 0.1116, 0.5619, 0.468, 0.1203, 0.4547, 0.1831, 0.4125, 0.1708, 0.4381, 0.1116, 0.5641, 0.3564, 0.5, 0.3623, 0.5, 0.3111, 0.5619, 0.3053, 0.0727, 0.1965, 0.1113, 0.1754, 0.1487, 0.2272, 0.1015, 0.253, 0.046, 0.9305, 0.0319, 0.9228, 0.049, 0.8635, 0.0763, 0.8784, 0.9185, 0.0174, 0.9774, 0.0226, 0.9228, 0.0319, 0.5, 0.0123, 0.5453, 0.0503, 0.532, 0.0575, 0.9228, 0.0319, 0.9774, 0.0226, 0.9305, 0.046, 0.5, 0.0123, 0.532, 0.0575, 0.5166, 0.0621, 0.5, 0.0123, 0.5166, 0.0621, 0.5, 0.0636, 0.9305, 0.046, 0.9774, 0.0226, 0.9412, 0.0588, 0.9412, 0.0588, 0.9774, 0.0226, 0.954, 0.0695, 0.5, 0.0123, 0.5, 0.0636, 0.4834, 0.0621, 0.954, 0.0695, 0.9774, 0.0226, 0.9681, 0.0772, 0.5, 0.0123, 0.4834, 0.0621, 0.468, 0.0575, 0.9681, 0.0772, 0.9774, 0.0226, 0.9826, 0.0815, 0.5, 0.0123, 0.468, 0.0575, 0.4547, 0.0503, 0.0174, 0.0815, 0.0226, 0.0226, 0.0319, 0.0772, 0.0123, 0.5, 0.0503, 0.4547, 0.0575, 0.468, 0.0319, 0.0772, 0.0226, 0.0226, 0.046, 0.0695, 0.0123, 0.5, 0.0575, 0.468, 0.0621, 0.4834, 0.046, 0.0695, 0.0226, 0.0226, 0.0588, 0.0588, 0.0123, 0.5, 0.0621, 0.4834, 0.0636, 0.5, 0.0588, 0.0588, 0.0226, 0.0226, 0.0695, 0.046, 0.0123, 0.5, 0.0636, 0.5, 0.0621, 0.5166, 0.0123, 0.5, 0.0621, 0.5166, 0.0575, 0.532, 0.0695, 0.046, 0.0226, 0.0226, 0.0772, 0.0319, 0.0772, 0.0319, 0.0226, 0.0226, 0.0815, 0.0174, 0.0123, 0.5, 0.0575, 0.532, 0.0503, 0.5453, 0.0815, 0.9826, 0.0226, 0.9774, 0.0772, 0.9681, 0.5, 0.9877, 0.4547, 0.9497, 0.468, 0.9425, 0.5, 0.9877, 0.468, 0.9425, 0.4834, 0.9379, 0.0772, 0.9681, 0.0226, 0.9774, 0.0695, 0.954, 0.0695, 0.954, 0.0226, 0.9774, 0.0588, 0.9412, 0.5, 0.9877, 0.4834, 0.9379, 0.5, 0.9364, 0.0588, 0.9412, 0.0226, 0.9774, 0.046, 0.9305, 0.5, 0.9877, 0.5, 0.9364, 0.5166, 0.9379, 0.5, 0.9877, 0.5166, 0.9379, 0.532, 0.9425, 0.046, 0.9305, 0.0226, 0.9774, 0.0319, 0.9228, 0.0319, 0.9228, 0.0226, 0.9774, 0.0174, 0.9185, 0.5, 0.9877, 0.532, 0.9425, 0.5453, 0.9497, 0.9826, 0.9185, 0.9774, 0.9774, 0.9681, 0.9228, 0.9877, 0.5, 0.9497, 0.5453, 0.9425, 0.532, 0.9877, 0.5, 0.9425, 0.532, 0.9379, 0.5166, 0.9681, 0.9228, 0.9774, 0.9774, 0.954, 0.9305, 0.954, 0.9305, 0.9774, 0.9774, 0.9412, 0.9412, 0.9877, 0.5, 0.9379, 0.5166, 0.9364, 0.5, 0.9412, 0.9412, 0.9774, 0.9774, 0.9305, 0.954, 0.9877, 0.5, 0.9364, 0.5, 0.9379, 0.4834, 0.9305, 0.954, 0.9774, 0.9774, 0.9228, 0.9681, 0.9877, 0.5, 0.9379, 0.4834, 0.9425, 0.468, 0.8035, 0.9273, 0.8635, 0.951, 0.8552, 0.979, 0.7918, 0.9668, 0.659, 0.834, 0.6977, 0.8667, 0.6816, 0.9207, 0.6424, 0.8899, 0.9273, 0.1965, 0.9668, 0.2082, 0.9469, 0.2674, 0.8985, 0.253, 0.0319, 0.9228, 0.0174, 0.9185, 0.021, 0.8552, 0.049, 0.8635, 0.9228, 0.9681, 0.9774, 0.9774, 0.9185, 0.9826, 0.7326, 0.0531, 0.747, 0.1015, 0.6977, 0.1333, 0.6816, 0.0793, 0.793, 0.6516, 0.7384, 0.669, 0.7116, 0.6195, 0.7689, 0.6072, 0.9877, 0.5, 0.9425, 0.468, 0.9497, 0.4547, 0.9425, 0.468, 0.8884, 0.4381, 0.9023, 0.4125, 0.9497, 0.4547, 0.7326, 0.0531, 0.7918, 0.0332, 0.8035, 0.0727, 0.747, 0.1015, 0.331, 0.7384, 0.325, 0.6889, 0.3763, 0.6611, 0.3805, 0.7116, 0.4125, 0.1708, 0.3763, 0.1511, 0.4125, 0.0977, 0.4381, 0.1116, 0.341, 0.166, 0.3023, 0.1333, 0.3184, 0.0793, 0.3576, 0.1101])
me_ball.materials.append(mat_0_ball)
me_ball.use_remesh_preserve_volume = False
me_ball.use_remesh_preserve_attributes = False
me_ball.use_mirror_vertex_groups = False
me_ball.update()

# ---- objects
ob_ball = bpy.data.objects.new('Ball', me_ball)

# ---- transforms, parenting, visibility, modifiers, constraints
ob_ball.location = (0.0, 0.0, 0.0)
ob_ball.lineart.crease_threshold = 0.0
_m = ob_ball.modifiers.new('Triangulate', 'TRIANGULATE')
_m.quad_method = 'BEAUTY'

# ---- collection membership
col_collection_1.objects.link(ob_ball)

# ---- scene / render settings (as saved in the file)
scene.frame_start = 1; scene.frame_end = 250; scene.frame_set(1)
scene.render.engine = 'CYCLES'
scene.render.resolution_percentage = 50
scene.render.dither_intensity = 0.0
scene.cycles.use_denoising = False
scene.cycles.samples = 10
scene.cycles.sampling_pattern = 'TABULATED_SOBOL'
scene.cycles.light_sampling_threshold = 0.0
scene.cycles.use_adaptive_sampling = False
scene.cycles.use_light_tree = False
scene.cycles.blur_glossy = 0.0
scene.cycles.pixel_filter_type = 'GAUSSIAN'
scene.cycles.sample_clamp_indirect = 0.0
scene.view_settings.view_transform = 'Standard'
bpy.context.view_layer.update()

# ---- added for rendering (the .blend has no active camera and no usable light): camera, sun
cam_auto = bpy.data.cameras.new('AutoCamera')
cam_auto.lens = 50.0
cam_auto.sensor_width = 36.0
cam_auto.clip_end = 1000.0
ob_auto_camera = bpy.data.objects.new('AutoCamera', cam_auto)
scene.collection.objects.link(ob_auto_camera)
ob_auto_camera.location = (0.801268, -0.961522, 0.641014)
ob_auto_camera.rotation_euler = (1.09748, -7.21219e-08, 0.694738)
scene.camera = ob_auto_camera
light_auto_sun = bpy.data.lights.new('AutoSun', 'SUN')
light_auto_sun.energy = 3.0
light_auto_sun.angle = 0.0523599
ob_auto_sun = bpy.data.objects.new('AutoSun', light_auto_sun)
scene.collection.objects.link(ob_auto_sun)
ob_auto_sun.rotation_euler = (0.872665, 0.174533, 0.523599)
bpy.context.view_layer.update()
